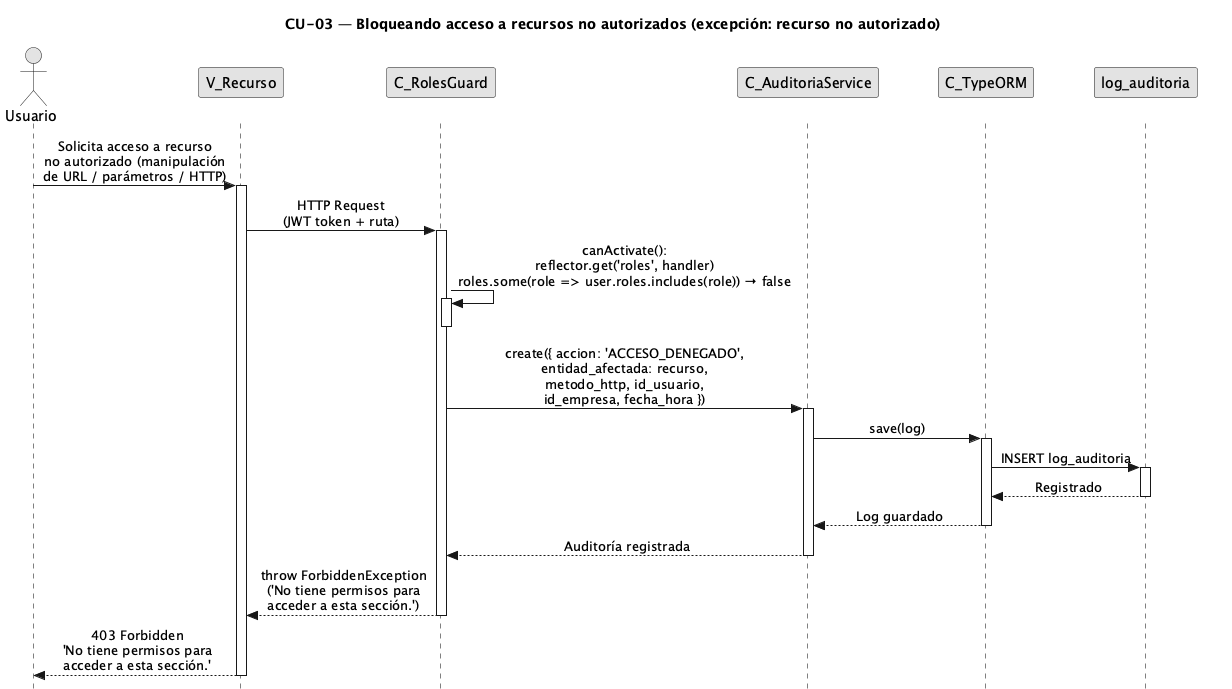

The diagram above was rendered by PlantUML. Its source (embedded in the PNG):
@startuml CU03-exc-recurso-no-autorizado
title CU-03 — Bloqueando acceso a recursos no autorizados (excepción: recurso no autorizado)

skinparam style strictuml
skinparam monochrome true
skinparam shadowing false
skinparam sequenceMessageAlign center
<style>
sequenceDiagram {
  participant {
    margin 25
  }
  actor {
    margin 20
  }
}
</style>
skinparam sequence {
  MessageAlign center
  LifeLineBorderColor black
}
hide footbox

actor "Usuario" as user
participant "V_Recurso" as view
participant "C_RolesGuard" as guard
participant "C_AuditoriaService" as aud
participant "C_TypeORM" as orm
participant "log_auditoria" as aent

user -> view : Solicita acceso a recurso\nno autorizado (manipulación\nde URL / parámetros / HTTP)
activate view

view -> guard : HTTP Request\n(JWT token + ruta)
activate guard

guard -> guard : canActivate():\nreflector.get('roles', handler)\nroles.some(role => user.roles.includes(role)) → false
activate guard
deactivate guard

guard -> aud : create({ accion: 'ACCESO_DENEGADO',\nentidad_afectada: recurso,\nmetodo_http, id_usuario,\nid_empresa, fecha_hora })
activate aud

aud -> orm : save(log)
activate orm

orm -> aent : INSERT log_auditoria
activate aent
aent --> orm : Registrado
deactivate aent

orm --> aud : Log guardado
deactivate orm

aud --> guard : Auditoría registrada
deactivate aud

guard --> view : throw ForbiddenException\n('No tiene permisos para\nacceder a esta sección.')
deactivate guard

view --> user : 403 Forbidden\n'No tiene permisos para\nacceder a esta sección.'
deactivate view

@enduml